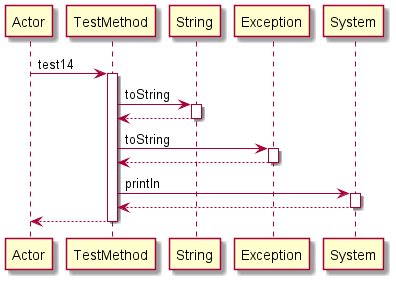

The diagram above was rendered by PlantUML. Its source (embedded in the PNG):
@startuml 
participant Actor 
Actor -> TestMethod: test14
activate TestMethod
TestMethod -> String: toString
activate String
String-->TestMethod
deactivate String
TestMethod -> Exception: toString
activate Exception
Exception-->TestMethod
deactivate Exception
TestMethod -> System: println
activate System
System-->TestMethod
deactivate System
return 
@enduml